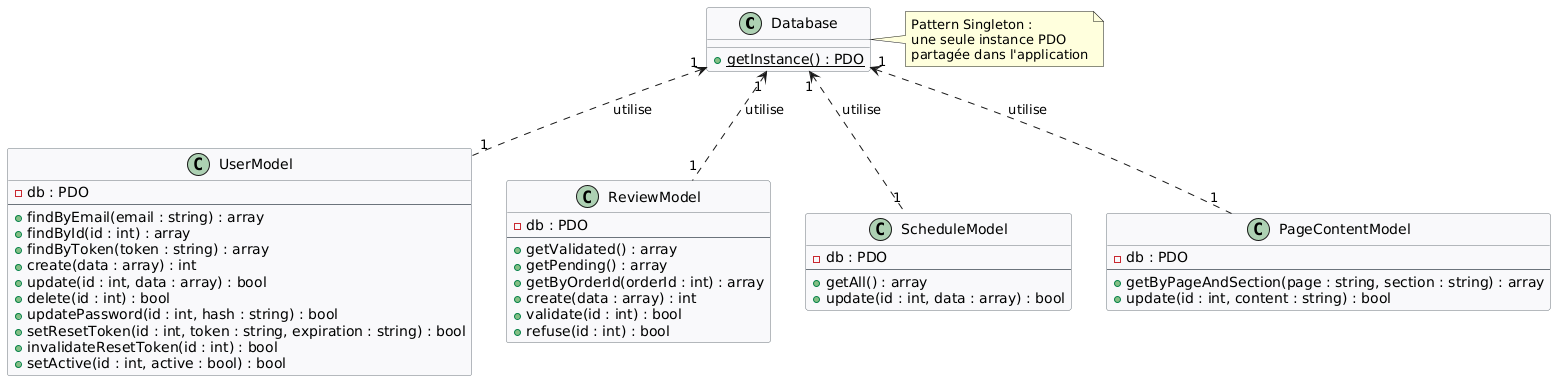

The diagram above was rendered by PlantUML. Its source (embedded in the PNG):
@startuml
skinparam classBackgroundColor #F8F9FA
skinparam classBorderColor #6C757D

class Database {
    + {static} getInstance() : PDO
}

class UserModel {
    - db : PDO
    --
    + findByEmail(email : string) : array
    + findById(id : int) : array
    + findByToken(token : string) : array
    + create(data : array) : int
    + update(id : int, data : array) : bool
    + delete(id : int) : bool
    + updatePassword(id : int, hash : string) : bool
    + setResetToken(id : int, token : string, expiration : string) : bool
    + invalidateResetToken(id : int) : bool
    + setActive(id : int, active : bool) : bool
}

class ReviewModel {
    - db : PDO
    --
    + getValidated() : array
    + getPending() : array
    + getByOrderId(orderId : int) : array
    + create(data : array) : int
    + validate(id : int) : bool
    + refuse(id : int) : bool
}

class ScheduleModel {
    - db : PDO
    --
    + getAll() : array
    + update(id : int, data : array) : bool
}

class PageContentModel {
    - db : PDO
    --
    + getByPageAndSection(page : string, section : string) : array
    + update(id : int, content : string) : bool
}

Database "1" <.. "1" UserModel : utilise
Database "1" <.. "1" ReviewModel : utilise
Database "1" <.. "1" ScheduleModel : utilise
Database "1" <.. "1" PageContentModel : utilise

note right of Database
  Pattern Singleton :
  une seule instance PDO
  partagée dans l'application
end note
@enduml